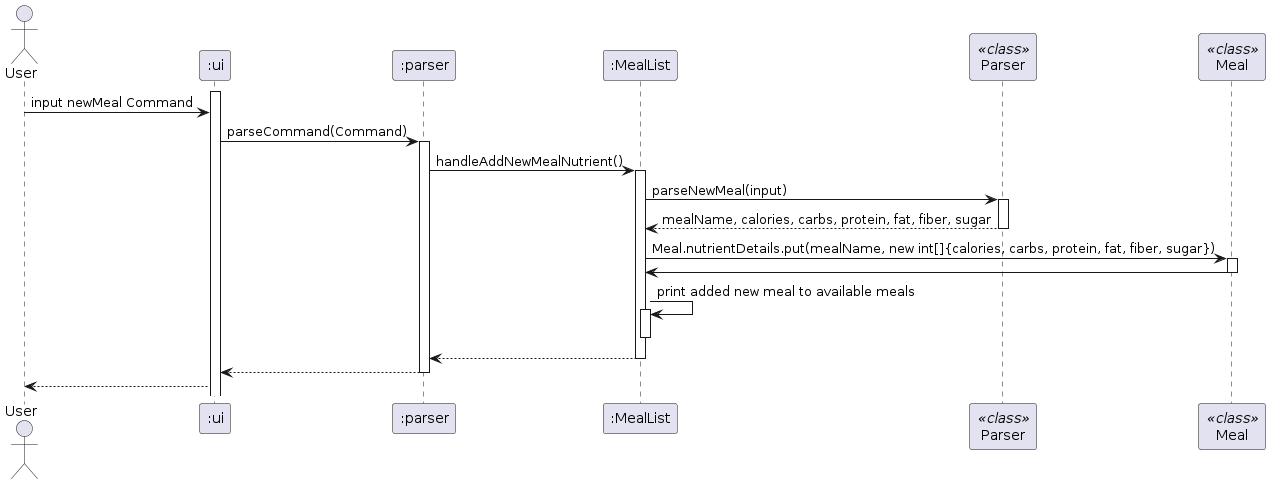

The diagram above was rendered by PlantUML. Its source (embedded in the PNG):
@startuml
actor User
participant ":ui" as ui
participant ":parser" as P
participant ":MealList" as Foo1
participant "Parser" as Foo2 << class >>
participant "Meal" as Foo3 << class >> 

activate ui
User -> ui : input newMeal Command
ui -> P : parseCommand(Command)
activate P
P -> Foo1 : handleAddNewMealNutrient()
activate Foo1

Foo1 -> Foo2 : parseNewMeal(input)
activate Foo2
Foo2 --> Foo1 : mealName, calories, carbs, protein, fat, fiber, sugar
deactivate Foo2

Foo1 -> Foo3 : Meal.nutrientDetails.put(mealName, new int[]{calories, carbs, protein, fat, fiber, sugar})
activate Foo3

Foo3 -> Foo1 
deactivate Foo3


Foo1 -> Foo1 : print added new meal to available meals
activate Foo1
deactivate Foo1

Foo1 --> P
deactivate Foo1
P --> ui
deactivate P
ui --> User
@enduml